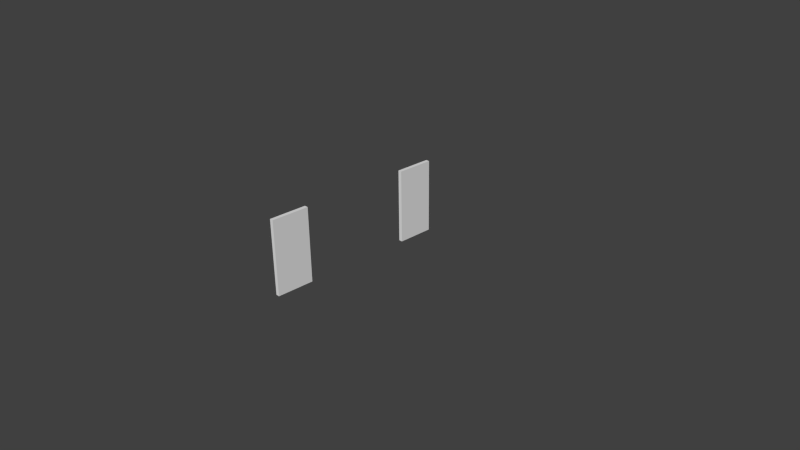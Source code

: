 # Source: Doors.blend  (saved by Blender 2.71.0; exported with 4.5.12 LTS)
import bpy
from mathutils import Matrix  # noqa: F401  (used for matrix-valued properties, if any)

bpy.ops.wm.read_factory_settings(use_empty=True)
scene = bpy.context.scene
scene.name = 'Scene'

# ---- collections
col_collection_1 = bpy.data.collections.new('Collection 1'); scene.collection.children.link(col_collection_1)

# ---- materials (node trees are filled in below, after node groups)
mat_room = bpy.data.materials.new('Room')
mat_room.alpha_threshold = 0.0
mat_room.use_transparent_shadow = False
mat_room.diffuse_color = (0.7874, 0.7874, 0.7874, 1.0)
mat_room.roughness = 0.5
mat_room.specular_intensity = 0.0
mat_room.line_color = (0.0, 0.0, 0.0, 1.0)

# ---- material node trees

# ---- world
world_world = bpy.data.worlds.new('World'); scene.world = world_world
world_world.color = (0.05088, 0.05088, 0.05088)
world_world.use_sun_shadow = False
world_world.sun_shadow_jitter_overblur = 0.0
world_world.cycles.sampling_method = 'MANUAL'
world_world.cycles.sample_map_resolution = 256

# ---- cameras
cam_camera = bpy.data.cameras.new('Camera')
cam_camera.clip_end = 100.0
cam_camera.lens = 35.0
cam_camera.sensor_width = 32.0
cam_camera.sensor_height = 18.0
cam_camera.ortho_scale = 7.314
cam_camera.dof.focus_distance = 0.0
cam_camera.dof.aperture_fstop = 128.0

# ---- meshes
me_cube_003 = bpy.data.meshes.new('Cube.003')
me_cube_003.from_pydata([(-4.0, -1.8, 0.9), (-4.0, -1.8, 1.1), (-3.946, -1.78, 0.9), (-3.946, -1.78, 1.1), (-3.8, -1.765, 0.9), (-3.8, -1.765, 1.1), (-3.6, -1.76, 0.9), (-3.6, -1.76, 1.1), (-3.4, -1.765, 0.9), (-3.4, -1.765, 1.1), (-3.254, -1.78, 0.9), (-3.254, -1.78, 1.1), (-3.2, -1.8, 0.9), (-3.2, -1.8, 1.1), (-3.254, -1.82, 0.9), (-3.254, -1.82, 1.1), (-3.4, -1.835, 0.9), (-3.4, -1.835, 1.1), (-3.6, -1.84, 0.9), (-3.6, -1.84, 1.1), (-3.8, -1.835, 0.9), (-3.8, -1.835, 1.1), (-3.946, -1.82, 0.9), (-3.946, -1.82, 1.1), (-2.0, -1.8, 0.8), (-2.0, -1.78, 0.8027), (-2.0, -1.765, 0.81), (-2.0, -1.76, 0.82), (-2.0, -1.765, 0.83), (-2.0, -1.78, 0.8373), (-2.0, -1.8, 0.84), (-2.0, -1.82, 0.8373), (-2.0, -1.835, 0.83), (-2.0, -1.84, 0.82), (-2.0, -1.835, 0.81), (-2.0, -1.82, 0.8027), (-2.261, -1.8, 0.8009), (-2.254, -1.78, 0.8035), (-2.235, -1.765, 0.8108), (-2.209, -1.76, 0.8207), (-2.183, -1.765, 0.8306), (-2.164, -1.78, 0.8379), (-2.157, -1.8, 0.8405), (-2.164, -1.82, 0.8379), (-2.183, -1.835, 0.8306), (-2.209, -1.84, 0.8207), (-2.235, -1.835, 0.8108), (-2.254, -1.82, 0.8035), (-2.518, -1.8, 0.8034), (-2.504, -1.78, 0.806), (-2.466, -1.765, 0.8131), (-2.414, -1.76, 0.8227), (-2.362, -1.765, 0.8324), (-2.324, -1.78, 0.8395), (-2.311, -1.8, 0.842), (-2.324, -1.82, 0.8395), (-2.362, -1.835, 0.8324), (-2.414, -1.84, 0.8227), (-2.466, -1.835, 0.8131), (-2.504, -1.82, 0.806), (-2.765, -1.8, 0.8076), (-2.745, -1.78, 0.8101), (-2.689, -1.765, 0.8169), (-2.612, -1.76, 0.8261), (-2.536, -1.765, 0.8353), (-2.48, -1.78, 0.8421), (-2.459, -1.8, 0.8446), (-2.48, -1.82, 0.8421), (-2.536, -1.835, 0.8353), (-2.612, -1.84, 0.8261), (-2.689, -1.835, 0.8169), (-2.745, -1.82, 0.8101), (-3.0, -1.8, 0.8134), (-2.973, -1.78, 0.8157), (-2.9, -1.765, 0.8221), (-2.8, -1.76, 0.8307), (-2.7, -1.765, 0.8394), (-2.627, -1.78, 0.8457), (-2.6, -1.8, 0.848), (-2.627, -1.82, 0.8457), (-2.7, -1.835, 0.8394), (-2.8, -1.84, 0.8307), (-2.9, -1.835, 0.8221), (-2.973, -1.82, 0.8157), (-3.218, -1.8, 0.8207), (-3.185, -1.78, 0.8228), (-3.096, -1.765, 0.8286), (-2.974, -1.76, 0.8365), (-2.852, -1.765, 0.8445), (-2.763, -1.78, 0.8503), (-2.731, -1.8, 0.8524), (-2.763, -1.82, 0.8503), (-2.852, -1.835, 0.8445), (-2.974, -1.84, 0.8365), (-3.096, -1.835, 0.8286), (-3.185, -1.82, 0.8228), (-3.414, -1.8, 0.8293), (-3.376, -1.78, 0.8312), (-3.273, -1.765, 0.8364), (-3.131, -1.76, 0.8434), (-2.99, -1.765, 0.8505), (-2.886, -1.78, 0.8557), (-2.849, -1.8, 0.8576), (-2.886, -1.82, 0.8557), (-2.99, -1.835, 0.8505), (-3.131, -1.84, 0.8434), (-3.273, -1.835, 0.8364), (-3.376, -1.82, 0.8312), (-3.587, -1.8, 0.8391), (-3.544, -1.78, 0.8408), (-3.428, -1.765, 0.8452), (-3.269, -1.76, 0.8513), (-3.111, -1.765, 0.8574), (-2.995, -1.78, 0.8618), (-2.952, -1.8, 0.8635), (-2.995, -1.82, 0.8618), (-3.111, -1.835, 0.8574), (-3.269, -1.84, 0.8513), (-3.428, -1.835, 0.8452), (-3.544, -1.82, 0.8408), (-3.732, -1.8, 0.85), (-3.686, -1.78, 0.8513), (-3.559, -1.765, 0.855), (-3.386, -1.76, 0.86), (-3.212, -1.765, 0.865), (-3.086, -1.78, 0.8687), (-3.039, -1.8, 0.87), (-3.086, -1.82, 0.8687), (-3.212, -1.835, 0.865), (-3.386, -1.84, 0.86), (-3.559, -1.835, 0.855), (-3.686, -1.82, 0.8513), (-3.848, -1.8, 0.8617), (-3.798, -1.78, 0.8628), (-3.663, -1.765, 0.8656), (-3.478, -1.76, 0.8694), (-3.293, -1.765, 0.8732), (-3.158, -1.78, 0.876), (-3.109, -1.8, 0.877), (-3.158, -1.82, 0.876), (-3.293, -1.835, 0.8732), (-3.478, -1.84, 0.8694), (-3.663, -1.835, 0.8656), (-3.798, -1.82, 0.8628), (-3.932, -1.8, 0.8741), (-3.88, -1.78, 0.8748), (-3.739, -1.765, 0.8767), (-3.545, -1.76, 0.8793), (-3.352, -1.765, 0.8819), (-3.211, -1.78, 0.8838), (-3.159, -1.8, 0.8845), (-3.211, -1.82, 0.8838), (-3.352, -1.835, 0.8819), (-3.545, -1.84, 0.8793), (-3.739, -1.835, 0.8767), (-3.88, -1.82, 0.8748), (-3.983, -1.8, 0.8869), (-3.93, -1.78, 0.8873), (-3.785, -1.765, 0.8883), (-3.586, -1.76, 0.8896), (-3.388, -1.765, 0.8909), (-3.243, -1.78, 0.8918), (-3.19, -1.8, 0.8922), (-3.243, -1.82, 0.8918), (-3.388, -1.835, 0.8909), (-3.586, -1.84, 0.8896), (-3.785, -1.835, 0.8883), (-3.93, -1.82, 0.8873), (-4.0, -1.8, 0.9), (-3.946, -1.78, 0.9), (-3.8, -1.765, 0.9), (-3.6, -1.76, 0.9), (-3.4, -1.765, 0.9), (-3.254, -1.78, 0.9), (-3.2, -1.8, 0.9), (-3.254, -1.82, 0.9), (-3.4, -1.835, 0.9), (-3.6, -1.84, 0.9), (-3.8, -1.835, 0.9), (-3.946, -1.82, 0.9), (-2.0, -1.8, 1.2), (-2.0, -1.82, 1.197), (-2.0, -1.835, 1.19), (-2.0, -1.84, 1.18), (-2.0, -1.835, 1.17), (-2.0, -1.82, 1.163), (-2.0, -1.8, 1.16), (-2.0, -1.78, 1.163), (-2.0, -1.765, 1.17), (-2.0, -1.76, 1.18), (-2.0, -1.765, 1.19), (-2.0, -1.78, 1.197), (-2.261, -1.8, 1.199), (-2.254, -1.82, 1.196), (-2.235, -1.835, 1.189), (-2.209, -1.84, 1.179), (-2.183, -1.835, 1.169), (-2.164, -1.82, 1.162), (-2.157, -1.8, 1.159), (-2.164, -1.78, 1.162), (-2.183, -1.765, 1.169), (-2.209, -1.76, 1.179), (-2.235, -1.765, 1.189), (-2.254, -1.78, 1.196), (-2.518, -1.8, 1.197), (-2.504, -1.82, 1.194), (-2.466, -1.835, 1.187), (-2.414, -1.84, 1.177), (-2.362, -1.835, 1.168), (-2.324, -1.82, 1.161), (-2.311, -1.8, 1.158), (-2.324, -1.78, 1.161), (-2.362, -1.765, 1.168), (-2.414, -1.76, 1.177), (-2.466, -1.765, 1.187), (-2.504, -1.78, 1.194), (-2.765, -1.8, 1.192), (-2.745, -1.82, 1.19), (-2.689, -1.835, 1.183), (-2.612, -1.84, 1.174), (-2.536, -1.835, 1.165), (-2.48, -1.82, 1.158), (-2.459, -1.8, 1.155), (-2.48, -1.78, 1.158), (-2.536, -1.765, 1.165), (-2.612, -1.76, 1.174), (-2.689, -1.765, 1.183), (-2.745, -1.78, 1.19), (-3.0, -1.8, 1.187), (-2.973, -1.82, 1.184), (-2.9, -1.835, 1.178), (-2.8, -1.84, 1.169), (-2.7, -1.835, 1.161), (-2.627, -1.82, 1.154), (-2.6, -1.8, 1.152), (-2.627, -1.78, 1.154), (-2.7, -1.765, 1.161), (-2.8, -1.76, 1.169), (-2.9, -1.765, 1.178), (-2.973, -1.78, 1.184), (-3.218, -1.8, 1.179), (-3.185, -1.82, 1.177), (-3.096, -1.835, 1.171), (-2.974, -1.84, 1.163), (-2.852, -1.835, 1.156), (-2.763, -1.82, 1.15), (-2.731, -1.8, 1.148), (-2.763, -1.78, 1.15), (-2.852, -1.765, 1.156), (-2.974, -1.76, 1.163), (-3.096, -1.765, 1.171), (-3.185, -1.78, 1.177), (-3.414, -1.8, 1.171), (-3.376, -1.82, 1.169), (-3.273, -1.835, 1.164), (-3.131, -1.84, 1.157), (-2.99, -1.835, 1.149), (-2.886, -1.82, 1.144), (-2.849, -1.8, 1.142), (-2.886, -1.78, 1.144), (-2.99, -1.765, 1.149), (-3.131, -1.76, 1.157), (-3.273, -1.765, 1.164), (-3.376, -1.78, 1.169), (-3.587, -1.8, 1.161), (-3.544, -1.82, 1.159), (-3.428, -1.835, 1.155), (-3.269, -1.84, 1.149), (-3.111, -1.835, 1.143), (-2.995, -1.82, 1.138), (-2.952, -1.8, 1.137), (-2.995, -1.78, 1.138), (-3.111, -1.765, 1.143), (-3.269, -1.76, 1.149), (-3.428, -1.765, 1.155), (-3.544, -1.78, 1.159), (-3.732, -1.8, 1.15), (-3.686, -1.82, 1.149), (-3.559, -1.835, 1.145), (-3.386, -1.84, 1.14), (-3.212, -1.835, 1.135), (-3.086, -1.82, 1.131), (-3.039, -1.8, 1.13), (-3.086, -1.78, 1.131), (-3.212, -1.765, 1.135), (-3.386, -1.76, 1.14), (-3.559, -1.765, 1.145), (-3.686, -1.78, 1.149), (-3.848, -1.8, 1.138), (-3.798, -1.82, 1.137), (-3.663, -1.835, 1.134), (-3.478, -1.84, 1.131), (-3.293, -1.835, 1.127), (-3.158, -1.82, 1.124), (-3.109, -1.8, 1.123), (-3.158, -1.78, 1.124), (-3.293, -1.765, 1.127), (-3.478, -1.76, 1.131), (-3.663, -1.765, 1.134), (-3.798, -1.78, 1.137), (-3.932, -1.8, 1.126), (-3.88, -1.82, 1.125), (-3.739, -1.835, 1.123), (-3.545, -1.84, 1.121), (-3.352, -1.835, 1.118), (-3.211, -1.82, 1.116), (-3.159, -1.8, 1.116), (-3.211, -1.78, 1.116), (-3.352, -1.765, 1.118), (-3.545, -1.76, 1.121), (-3.739, -1.765, 1.123), (-3.88, -1.78, 1.125), (-3.983, -1.8, 1.113), (-3.93, -1.82, 1.113), (-3.785, -1.835, 1.112), (-3.586, -1.84, 1.11), (-3.388, -1.835, 1.109), (-3.243, -1.82, 1.108), (-3.19, -1.8, 1.108), (-3.243, -1.78, 1.108), (-3.388, -1.765, 1.109), (-3.586, -1.76, 1.11), (-3.785, -1.765, 1.112), (-3.93, -1.78, 1.113), (-4.0, -1.8, 1.1), (-3.946, -1.82, 1.1), (-3.8, -1.835, 1.1), (-3.6, -1.84, 1.1), (-3.4, -1.835, 1.1), (-3.254, -1.82, 1.1), (-3.2, -1.8, 1.1), (-3.254, -1.78, 1.1), (-3.4, -1.765, 1.1), (-3.6, -1.76, 1.1), (-3.8, -1.765, 1.1), (-3.946, -1.78, 1.1), (-2.0, -2.0, 0.0), (-2.0, 0.0, 0.0), (0.0, 0.0, 0.0), (0.0, -2.0, 0.0), (-2.0, -2.0, 2.0), (-2.0, 0.0, 2.0), (0.0, 0.0, 2.0), (0.0, -2.0, 2.0)], [], [(0, 1, 3, 2), (2, 3, 5, 4), (4, 5, 7, 6), (6, 7, 9, 8), (8, 9, 11, 10), (10, 11, 13, 12), (12, 13, 15, 14), (14, 15, 17, 16), (16, 17, 19, 18), (18, 19, 21, 20), (3, 1, 23, 21, 19, 17, 15, 13, 11, 9, 7, 5), (22, 23, 1, 0), (20, 21, 23, 22), (0, 2, 4, 6, 8, 10, 12, 14, 16, 18, 20, 22), (24, 36, 37, 25), (25, 37, 38, 26), (26, 38, 39, 27), (27, 39, 40, 28), (28, 40, 41, 29), (29, 41, 42, 30), (30, 42, 43, 31), (31, 43, 44, 32), (32, 44, 45, 33), (33, 45, 46, 34), (34, 46, 47, 35), (24, 35, 47, 36), (36, 48, 49, 37), (37, 49, 50, 38), (38, 50, 51, 39), (39, 51, 52, 40), (40, 52, 53, 41), (41, 53, 54, 42), (42, 54, 55, 43), (43, 55, 56, 44), (44, 56, 57, 45), (45, 57, 58, 46), (46, 58, 59, 47), (47, 59, 48, 36), (48, 60, 61, 49), (49, 61, 62, 50), (50, 62, 63, 51), (51, 63, 64, 52), (52, 64, 65, 53), (53, 65, 66, 54), (54, 66, 67, 55), (55, 67, 68, 56), (56, 68, 69, 57), (57, 69, 70, 58), (58, 70, 71, 59), (59, 71, 60, 48), (60, 72, 73, 61), (61, 73, 74, 62), (62, 74, 75, 63), (63, 75, 76, 64), (64, 76, 77, 65), (65, 77, 78, 66), (66, 78, 79, 67), (67, 79, 80, 68), (68, 80, 81, 69), (69, 81, 82, 70), (70, 82, 83, 71), (71, 83, 72, 60), (72, 84, 85, 73), (73, 85, 86, 74), (74, 86, 87, 75), (75, 87, 88, 76), (76, 88, 89, 77), (77, 89, 90, 78), (78, 90, 91, 79), (79, 91, 92, 80), (80, 92, 93, 81), (81, 93, 94, 82), (82, 94, 95, 83), (83, 95, 84, 72), (84, 96, 97, 85), (85, 97, 98, 86), (86, 98, 99, 87), (87, 99, 100, 88), (88, 100, 101, 89), (89, 101, 102, 90), (90, 102, 103, 91), (91, 103, 104, 92), (92, 104, 105, 93), (93, 105, 106, 94), (94, 106, 107, 95), (95, 107, 96, 84), (96, 108, 109, 97), (97, 109, 110, 98), (98, 110, 111, 99), (99, 111, 112, 100), (100, 112, 113, 101), (101, 113, 114, 102), (102, 114, 115, 103), (103, 115, 116, 104), (104, 116, 117, 105), (105, 117, 118, 106), (106, 118, 119, 107), (107, 119, 108, 96), (108, 120, 121, 109), (109, 121, 122, 110), (110, 122, 123, 111), (111, 123, 124, 112), (112, 124, 125, 113), (113, 125, 126, 114), (114, 126, 127, 115), (115, 127, 128, 116), (116, 128, 129, 117), (117, 129, 130, 118), (118, 130, 131, 119), (119, 131, 120, 108), (120, 132, 133, 121), (121, 133, 134, 122), (122, 134, 135, 123), (123, 135, 136, 124), (124, 136, 137, 125), (125, 137, 138, 126), (126, 138, 139, 127), (127, 139, 140, 128), (128, 140, 141, 129), (129, 141, 142, 130), (130, 142, 143, 131), (131, 143, 132, 120), (132, 144, 145, 133), (133, 145, 146, 134), (134, 146, 147, 135), (135, 147, 148, 136), (136, 148, 149, 137), (137, 149, 150, 138), (138, 150, 151, 139), (139, 151, 152, 140), (140, 152, 153, 141), (141, 153, 154, 142), (142, 154, 155, 143), (143, 155, 144, 132), (144, 156, 157, 145), (145, 157, 158, 146), (146, 158, 159, 147), (147, 159, 160, 148), (148, 160, 161, 149), (149, 161, 162, 150), (150, 162, 163, 151), (151, 163, 164, 152), (152, 164, 165, 153), (153, 165, 166, 154), (154, 166, 167, 155), (155, 167, 156, 144), (156, 168, 169, 157), (157, 169, 170, 158), (158, 170, 171, 159), (159, 171, 172, 160), (160, 172, 173, 161), (161, 173, 174, 162), (162, 174, 175, 163), (163, 175, 176, 164), (164, 176, 177, 165), (165, 177, 178, 166), (166, 178, 179, 167), (167, 179, 168, 156), (180, 192, 193, 181), (181, 193, 194, 182), (182, 194, 195, 183), (183, 195, 196, 184), (184, 196, 197, 185), (185, 197, 198, 186), (186, 198, 199, 187), (187, 199, 200, 188), (188, 200, 201, 189), (189, 201, 202, 190), (190, 202, 203, 191), (180, 191, 203, 192), (192, 204, 205, 193), (193, 205, 206, 194), (194, 206, 207, 195), (195, 207, 208, 196), (196, 208, 209, 197), (197, 209, 210, 198), (198, 210, 211, 199), (199, 211, 212, 200), (200, 212, 213, 201), (201, 213, 214, 202), (202, 214, 215, 203), (203, 215, 204, 192), (204, 216, 217, 205), (205, 217, 218, 206), (206, 218, 219, 207), (207, 219, 220, 208), (208, 220, 221, 209), (209, 221, 222, 210), (210, 222, 223, 211), (211, 223, 224, 212), (212, 224, 225, 213), (213, 225, 226, 214), (214, 226, 227, 215), (215, 227, 216, 204), (216, 228, 229, 217), (217, 229, 230, 218), (218, 230, 231, 219), (219, 231, 232, 220), (220, 232, 233, 221), (221, 233, 234, 222), (222, 234, 235, 223), (223, 235, 236, 224), (224, 236, 237, 225), (225, 237, 238, 226), (226, 238, 239, 227), (227, 239, 228, 216), (228, 240, 241, 229), (229, 241, 242, 230), (230, 242, 243, 231), (231, 243, 244, 232), (232, 244, 245, 233), (233, 245, 246, 234), (234, 246, 247, 235), (235, 247, 248, 236), (236, 248, 249, 237), (237, 249, 250, 238), (238, 250, 251, 239), (239, 251, 240, 228), (240, 252, 253, 241), (241, 253, 254, 242), (242, 254, 255, 243), (243, 255, 256, 244), (244, 256, 257, 245), (245, 257, 258, 246), (246, 258, 259, 247), (247, 259, 260, 248), (248, 260, 261, 249), (249, 261, 262, 250), (250, 262, 263, 251), (251, 263, 252, 240), (252, 264, 265, 253), (253, 265, 266, 254), (254, 266, 267, 255), (255, 267, 268, 256), (256, 268, 269, 257), (257, 269, 270, 258), (258, 270, 271, 259), (259, 271, 272, 260), (260, 272, 273, 261), (261, 273, 274, 262), (262, 274, 275, 263), (263, 275, 264, 252), (264, 276, 277, 265), (265, 277, 278, 266), (266, 278, 279, 267), (267, 279, 280, 268), (268, 280, 281, 269), (269, 281, 282, 270), (270, 282, 283, 271), (271, 283, 284, 272), (272, 284, 285, 273), (273, 285, 286, 274), (274, 286, 287, 275), (275, 287, 276, 264), (276, 288, 289, 277), (277, 289, 290, 278), (278, 290, 291, 279), (279, 291, 292, 280), (280, 292, 293, 281), (281, 293, 294, 282), (282, 294, 295, 283), (283, 295, 296, 284), (284, 296, 297, 285), (285, 297, 298, 286), (286, 298, 299, 287), (287, 299, 288, 276), (288, 300, 301, 289), (289, 301, 302, 290), (290, 302, 303, 291), (291, 303, 304, 292), (292, 304, 305, 293), (293, 305, 306, 294), (294, 306, 307, 295), (295, 307, 308, 296), (296, 308, 309, 297), (297, 309, 310, 298), (298, 310, 311, 299), (299, 311, 300, 288), (300, 312, 313, 301), (301, 313, 314, 302), (302, 314, 315, 303), (303, 315, 316, 304), (304, 316, 317, 305), (305, 317, 318, 306), (306, 318, 319, 307), (307, 319, 320, 308), (308, 320, 321, 309), (309, 321, 322, 310), (310, 322, 323, 311), (311, 323, 312, 300), (312, 324, 325, 313), (313, 325, 326, 314), (314, 326, 327, 315), (315, 327, 328, 316), (316, 328, 329, 317), (317, 329, 330, 318), (318, 330, 331, 319), (319, 331, 332, 320), (320, 332, 333, 321), (321, 333, 334, 322), (322, 334, 335, 323), (323, 335, 324, 312), (340, 341, 337, 336), (341, 342, 338, 337), (342, 343, 339, 338), (343, 340, 336, 339), (336, 337, 338, 339), (343, 342, 341, 340)])
me_cube_003.polygons.foreach_set('use_smooth', [1, 1, 1, 1, 1, 1, 1, 1, 1, 1, 1, 1, 1, 1, 1, 1, 1, 1, 1, 1, 1, 1, 1, 1, 1, 1, 1, 1, 1, 1, 1, 1, 1, 1, 1, 1, 1, 1, 1, 1, 1, 1, 1, 1, 1, 1, 1, 1, 1, 1, 1, 1, 1, 1, 1, 1, 1, 1, 1, 1, 1, 1, 1, 1, 1, 1, 1, 1, 1, 1, 1, 1, 1, 1, 1, 1, 1, 1, 1, 1, 1, 1, 1, 1, 1, 1, 1, 1, 1, 1, 1, 1, 1, 1, 1, 1, 1, 1, 1, 1, 1, 1, 1, 1, 1, 1, 1, 1, 1, 1, 1, 1, 1, 1, 1, 1, 1, 1, 1, 1, 1, 1, 1, 1, 1, 1, 1, 1, 1, 1, 1, 1, 1, 1, 1, 1, 1, 1, 1, 1, 1, 1, 1, 1, 1, 1, 1, 1, 1, 1, 1, 1, 1, 1, 1, 1, 1, 1, 1, 1, 1, 1, 1, 1, 1, 1, 1, 1, 1, 1, 1, 1, 1, 1, 1, 1, 1, 1, 1, 1, 1, 1, 1, 1, 1, 1, 1, 1, 1, 1, 1, 1, 1, 1, 1, 1, 1, 1, 1, 1, 1, 1, 1, 1, 1, 1, 1, 1, 1, 1, 1, 1, 1, 1, 1, 1, 1, 1, 1, 1, 1, 1, 1, 1, 1, 1, 1, 1, 1, 1, 1, 1, 1, 1, 1, 1, 1, 1, 1, 1, 1, 1, 1, 1, 1, 1, 1, 1, 1, 1, 1, 1, 1, 1, 1, 1, 1, 1, 1, 1, 1, 1, 1, 1, 1, 1, 1, 1, 1, 1, 1, 1, 1, 1, 1, 1, 1, 1, 1, 1, 1, 1, 1, 1, 1, 1, 1, 1, 1, 1, 1, 1, 1, 1, 1, 1, 1, 1, 1, 1, 1, 1, 0, 0, 0, 0, 0, 0])
me_cube_003.materials.append(mat_room)
me_cube_003.use_remesh_preserve_volume = False
me_cube_003.use_remesh_preserve_attributes = False
me_cube_003.use_mirror_vertex_groups = False
me_cube_003.update()
me_cube_001 = bpy.data.meshes.new('Cube.001')
me_cube_001.from_pydata([(-2.0, -2.0, 0.0), (-2.0, 0.0, 0.0), (0.0, 0.0, 0.0), (0.0, -2.0, 0.0), (-2.0, -2.0, 2.0), (-2.0, 0.0, 2.0), (0.0, 0.0, 2.0), (0.0, -2.0, 2.0)], [], [(4, 5, 1, 0), (5, 6, 2, 1), (6, 7, 3, 2), (7, 4, 0, 3), (0, 1, 2, 3), (7, 6, 5, 4)])
me_cube_001.materials.append(mat_room)
me_cube_001.use_remesh_preserve_volume = False
me_cube_001.use_remesh_preserve_attributes = False
me_cube_001.use_mirror_vertex_groups = False
me_cube_001.update()

# ---- objects
ob_handleddoor_000 = bpy.data.objects.new('HandledDoor.000', me_cube_003)
ob_camera = bpy.data.objects.new('Camera', cam_camera)
ob_blankdoor = bpy.data.objects.new('BlankDoor', me_cube_001)

# ---- transforms, parenting, visibility, modifiers, constraints
ob_handleddoor_000.location = (0.0, 1.0, 0.0)
ob_handleddoor_000.scale = (0.025, 0.25, 0.5)
ob_handleddoor_000.lineart.crease_threshold = 0.0
ob_camera.location = (7.481, -6.508, 5.344)
ob_camera.rotation_euler = (1.109, 0.01082, 0.8149)
ob_camera.lock_rotations_4d = False
ob_camera.empty_display_type = 'ARROWS'
ob_camera.color = (0.0, 0.0, 0.0, 0.0)
ob_camera.display_type = 'WIRE'
ob_camera.lineart.crease_threshold = 0.0
ob_blankdoor.location = (0.0, -1.0, 0.0)
ob_blankdoor.scale = (0.025, 0.25, 0.5)
ob_blankdoor.lineart.crease_threshold = 0.0

# ---- collection membership
col_collection_1.objects.link(ob_handleddoor_000)
col_collection_1.objects.link(ob_camera)
col_collection_1.objects.link(ob_blankdoor)

# ---- scene / render settings (as saved in the file)
scene.camera = ob_camera
scene.frame_start = 1; scene.frame_end = 250; scene.frame_set(1)
scene.render.engine = 'BLENDER_EEVEE_NEXT'
scene.render.resolution_percentage = 50
scene.render.dither_intensity = 0.0
scene.cycles.use_denoising = False
scene.cycles.samples = 10
scene.cycles.sampling_pattern = 'TABULATED_SOBOL'
scene.cycles.light_sampling_threshold = 0.0
scene.cycles.use_adaptive_sampling = False
scene.cycles.use_light_tree = False
scene.cycles.blur_glossy = 0.0
scene.cycles.volume_bounces = 1
scene.cycles.pixel_filter_type = 'GAUSSIAN'
scene.cycles.sample_clamp_indirect = 0.0
scene.view_settings.view_transform = 'Standard'
bpy.context.view_layer.update()

# ---- added for rendering (the .blend has no usable light): sun
light_auto_sun = bpy.data.lights.new('AutoSun', 'SUN')
light_auto_sun.energy = 3.0
light_auto_sun.angle = 0.0523599
ob_auto_sun = bpy.data.objects.new('AutoSun', light_auto_sun)
scene.collection.objects.link(ob_auto_sun)
ob_auto_sun.rotation_euler = (0.872665, 0.174533, 0.523599)
bpy.context.view_layer.update()
